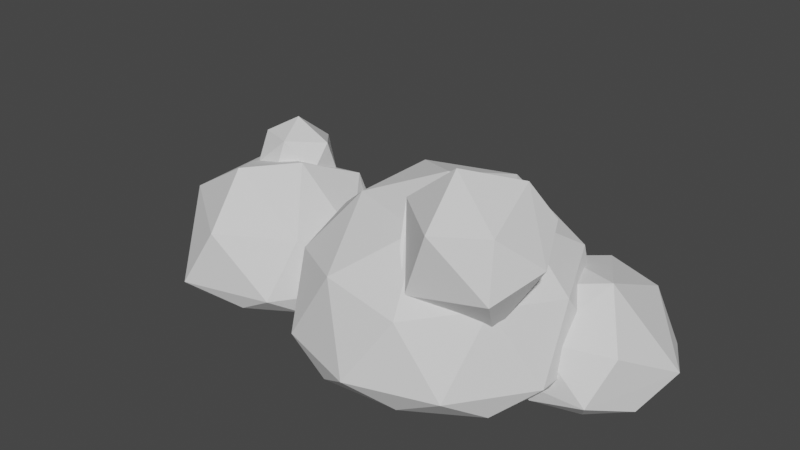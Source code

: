 # Source: GroundBush.blend  (saved by Blender 2.80.75; exported with 4.5.12 LTS)
import bpy
from mathutils import Matrix  # noqa: F401  (used for matrix-valued properties, if any)

bpy.ops.wm.read_factory_settings(use_empty=True)
scene = bpy.context.scene
scene.name = 'Scene'

# ---- collections
col_collection = bpy.data.collections.new('Collection'); scene.collection.children.link(col_collection)

# ---- world
world_world = bpy.data.worlds.new('World'); scene.world = world_world
world_world.use_nodes = True; world_world.node_tree.nodes.clear()
_N = world_world.node_tree.nodes; _L = world_world.node_tree.links
n0 = _N.new('ShaderNodeOutputWorld'); n0.name = 'World Output'; n0.location = (300, 300)
n1 = _N.new('ShaderNodeBackground'); n1.name = 'Background'; n1.location = (10, 300)
n1.inputs[0].default_value = (0.05088, 0.05088, 0.05088, 1.0)
_L.new(n1.outputs[0], n0.inputs[0])
n0.is_active_output = True
world_world.color = (0.05088, 0.05088, 0.05088)
world_world.use_sun_shadow = False
world_world.sun_shadow_jitter_overblur = 0.0

# ---- meshes
me_icosphere_001 = bpy.data.meshes.new('Icosphere.001')
me_icosphere_001.from_pydata([(0.5427, -0.3943, -0.1363), (-0.2073, -0.638, -0.1363), (-0.6708, 0.0, -0.1363), (-0.2073, 0.638, -0.1363), (0.5427, 0.3943, -0.1363), (0.2073, -0.638, 0.3354), (-0.5427, -0.3943, 0.3354), (-0.5427, 0.3943, 0.3354), (0.2073, 0.638, 0.3354), (0.6708, 0.0, 0.3354), (0.0, 0.0, 0.75), (0.1972, -0.6068, -0.1363), (0.638, 0.0, -0.1363), (-0.5161, -0.375, -0.1363), (-0.5161, 0.375, -0.1363), (0.1972, 0.6068, -0.1363), (0.7133, -0.2318, 0.0), (0.7133, 0.2318, 0.0), (0.0, -0.75, 0.0), (0.4408, -0.6068, 0.0), (-0.7133, -0.2318, 0.0), (-0.4408, -0.6068, 0.0), (-0.4408, 0.6068, 0.0), (-0.7133, 0.2318, 0.0), (0.4408, 0.6068, 0.0), (0.0, 0.75, 0.0), (0.5161, -0.375, 0.3943), (-0.1972, -0.6068, 0.3943), (-0.638, 0.0, 0.3943), (-0.1972, 0.6068, 0.3943), (0.5161, 0.375, 0.3943), (0.1218, -0.375, 0.638), (0.3943, 0.0, 0.638), (-0.319, -0.2318, 0.638), (-0.319, 0.2318, 0.638), (0.1218, 0.375, 0.638), (-0.6901, -0.2938, -0.1302), (-1.249, -0.4754, -0.1302), (-1.594, -2.32e-09, -0.1302), (-1.249, 0.4754, -0.1302), (-0.94, -0.4754, 0.2213), (-1.499, -0.2938, 0.2213), (-1.499, 0.2938, 0.2213), (-0.94, 0.4754, 0.2213), (-0.5946, -2.32e-09, 0.2213), (-1.094, -2.32e-09, 0.5303), (-0.9476, -0.4521, -0.1302), (-0.6191, -2.32e-09, -0.1302), (-1.479, -0.2794, -0.1302), (-1.479, 0.2794, -0.1302), (-0.9476, 0.4521, -0.1302), (-0.563, -0.1727, -0.0286), (-0.563, 0.1727, -0.0286), (-1.094, -0.5589, -0.0286), (-0.766, -0.4521, -0.0286), (-1.626, -0.1727, -0.0286), (-1.423, -0.4521, -0.0286), (-1.423, 0.4521, -0.0286), (-1.626, 0.1727, -0.0286), (-0.766, 0.4521, -0.0286), (-1.094, 0.5589, -0.0286), (-0.7099, -0.2794, 0.2652), (-1.241, -0.4521, 0.2652), (-1.57, -2.32e-09, 0.2652), (-1.241, 0.4521, 0.2652), (-0.7099, 0.2794, 0.2652), (-1.004, -0.2794, 0.4468), (-0.8007, -2.32e-09, 0.4468), (-1.332, -0.1727, 0.4468), (-1.332, 0.1727, 0.4468), (-1.004, 0.2794, 0.4468), (-0.9865, 0.4445, -0.1177), (-0.7494, 0.7709, -0.1177), (-0.3658, 0.6462, -0.1177), (-0.5373, 0.1182, 0.1236), (-0.921, 0.6462, 0.1236), (-0.5373, 0.7709, 0.1236), (-0.3002, 0.4445, 0.1236), (-0.6434, 0.4445, 0.3356), (-0.317, 0.4445, -0.1177), (-0.9074, 0.6364, -0.1177), (-0.5425, 0.7549, -0.1177), (-0.2785, 0.5631, -0.048), (-1.008, 0.326, -0.048), (-0.8689, 0.7549, -0.048), (-1.008, 0.5631, -0.048), (-0.4179, 0.7549, -0.048), (-0.6434, 0.8282, -0.048), (-0.7442, 0.1342, 0.1537), (-0.9697, 0.4445, 0.1537), (-0.7442, 0.7549, 0.1537), (-0.3793, 0.6364, 0.1537), (-0.581, 0.2527, 0.2783), (-0.4417, 0.4445, 0.2783), (-0.8065, 0.326, 0.2783), (-0.8065, 0.5631, 0.2783), (-0.581, 0.6364, 0.2783), (0.5054, -0.3362, 0.29), (0.209, -0.5319, 0.4398), (0.02578, -0.2998, 0.6871), (0.209, 0.03936, 0.6902), (0.5054, 0.01688, 0.4448), (0.5085, -0.5588, 0.5013), (0.2121, -0.5364, 0.7467), (0.2121, -0.1833, 0.9015), (0.5085, 0.01239, 0.7517), (0.6917, -0.2197, 0.5044), (0.5458, -0.363, 0.8312), (0.3688, -0.4712, 0.3394), (0.543, -0.1486, 0.3423), (0.08691, -0.4498, 0.5728), (0.08691, -0.114, 0.72), (0.3688, 0.07209, 0.5775), (0.612, -0.2653, 0.3263), (0.612, -0.05781, 0.4173), (0.3301, -0.5797, 0.4125), (0.5043, -0.4647, 0.3245), (0.0482, -0.4301, 0.7022), (0.1559, -0.5665, 0.5568), (0.1559, -0.02322, 0.795), (0.0482, -0.2226, 0.7931), (0.5043, 0.07861, 0.5627), (0.3301, 0.09182, 0.7069), (0.6475, -0.4148, 0.4929), (0.3656, -0.6009, 0.6353), (0.1914, -0.3802, 0.8705), (0.3656, -0.05764, 0.8735), (0.6475, -0.07902, 0.6401), (0.5618, -0.499, 0.685), (0.6694, -0.2996, 0.6868), (0.3875, -0.4858, 0.8292), (0.3875, -0.2783, 0.9202), (0.5618, -0.1632, 0.8322), (-1.136, -0.04051, 0.4646), (-1.307, 0.1016, 0.4276), (-1.221, 0.2982, 0.3587), (-1.014, 0.02561, 0.5784), (-1.238, 0.04625, 0.584), (-1.291, 0.2556, 0.5185), (-1.099, 0.3643, 0.4726), (-0.9275, 0.2222, 0.5096), (-1.108, 0.2195, 0.6451), (-1.239, 0.01116, 0.4534), (-1.289, 0.2102, 0.3912), (-1.106, 0.3136, 0.3475), (-0.9053, 0.1334, 0.4363), (-0.936, 0.2565, 0.3979), (-1.069, -0.046, 0.5038), (-0.956, 0.01791, 0.4768), (-1.301, 0.04967, 0.4853), (-1.201, -0.03386, 0.507), (-1.281, 0.2882, 0.4064), (-1.332, 0.1727, 0.4468), (-1.037, 0.34, 0.3761), (-1.169, 0.3521, 0.3793), (-0.9447, 0.1188, 0.562), (-1.127, 0.01537, 0.6057), (-1.29, 0.1505, 0.5705), (-1.208, 0.3375, 0.505), (-0.9944, 0.3178, 0.4998), (-1.051, 0.1172, 0.6417), (-0.9998, 0.2327, 0.6012), (-1.182, 0.1293, 0.6449), (-1.213, 0.2524, 0.6065), (-1.1, 0.3163, 0.5794), (0.979, 0.1293, -0.1949), (0.5748, -0.1188, -0.1823), (0.3966, 0.6271, -0.1479), (0.8689, 0.5903, -0.1736), (0.8318, -0.06995, 0.09039), (0.2493, 0.4279, 0.1374), (0.6535, 0.6759, 0.1248), (1.014, 0.3683, 0.09572), (0.6345, 0.2654, 0.3618), (0.8068, -0.04357, -0.1918), (0.9796, 0.3732, -0.1867), (0.2528, 0.4299, -0.147), (0.6373, 0.6658, -0.159), (1.06, 0.2456, -0.113), (0.9955, 0.5165, -0.1005), (0.7158, -0.1578, -0.1087), (0.9534, -0.01202, -0.1162), (0.4382, -0.1362, -0.09358), (0.2687, 0.5732, -0.06086), (0.7839, 0.6974, -0.08344), (0.5063, 0.719, -0.06829), (0.9774, 0.1261, 0.1249), (0.5929, -0.1098, 0.1369), (0.4234, 0.5995, 0.1697), (0.8726, 0.5645, 0.1452), (0.7546, 0.06563, 0.2814), (0.8614, 0.3232, 0.2845), (0.4769, 0.08728, 0.2965), (0.4122, 0.3582, 0.309), (0.6498, 0.504, 0.3016)], [], [(0, 12, 16), (1, 11, 18), (2, 13, 20), (3, 14, 22), (4, 15, 24), (0, 16, 19), (1, 18, 21), (3, 22, 25), (5, 26, 31), (6, 27, 33), (7, 28, 34), (8, 29, 35), (9, 30, 32), (32, 35, 10), (32, 30, 35), (30, 8, 35), (35, 34, 10), (35, 29, 34), (29, 7, 34), (34, 33, 10), (34, 28, 33), (28, 6, 33), (33, 31, 10), (33, 27, 31), (27, 5, 31), (31, 32, 10), (31, 26, 32), (26, 9, 32), (17, 30, 9), (17, 24, 30), (24, 8, 30), (25, 29, 8), (25, 22, 29), (22, 7, 29), (23, 28, 7), (23, 20, 28), (20, 6, 28), (21, 27, 6), (21, 18, 27), (18, 5, 27), (19, 26, 5), (19, 16, 26), (16, 9, 26), (24, 25, 8), (24, 15, 25), (15, 3, 25), (22, 23, 7), (20, 21, 6), (20, 13, 21), (13, 1, 21), (18, 19, 5), (18, 11, 19), (11, 0, 19), (16, 17, 9), (17, 16, 12), (36, 47, 51), (37, 46, 53), (38, 48, 55), (39, 49, 57), (36, 51, 54), (37, 53, 56), (38, 55, 58), (39, 57, 60), (40, 61, 66), (41, 62, 68), (42, 63, 69), (43, 64, 70), (44, 65, 67), (67, 70, 45), (67, 65, 70), (65, 43, 70), (70, 69, 45), (70, 64, 69), (64, 42, 69), (69, 68, 45), (69, 63, 68), (63, 41, 68), (68, 66, 45), (68, 62, 66), (62, 40, 66), (66, 67, 45), (66, 61, 67), (61, 44, 67), (52, 65, 44), (52, 59, 65), (59, 43, 65), (60, 64, 43), (60, 57, 64), (57, 42, 64), (58, 63, 42), (58, 55, 63), (55, 41, 63), (56, 62, 41), (56, 53, 62), (53, 40, 62), (54, 61, 40), (54, 51, 61), (51, 44, 61), (59, 60, 43), (59, 50, 60), (50, 39, 60), (57, 58, 42), (57, 49, 58), (49, 38, 58), (55, 56, 41), (55, 48, 56), (48, 37, 56), (53, 54, 40), (53, 46, 54), (46, 36, 54), (72, 80, 84), (73, 81, 86), (71, 83, 85), (72, 84, 87), (73, 86, 82), (75, 89, 95), (76, 90, 96), (77, 91, 93), (93, 96, 78), (93, 91, 96), (91, 76, 96), (96, 95, 78), (96, 90, 95), (90, 75, 95), (95, 94, 78), (95, 89, 94), (94, 92, 78), (94, 88, 92), (88, 74, 92), (92, 93, 78), (82, 91, 77), (82, 86, 91), (86, 76, 91), (87, 90, 76), (87, 84, 90), (84, 75, 90), (85, 89, 75), (85, 83, 89), (86, 87, 76), (86, 81, 87), (81, 72, 87), (84, 85, 75), (84, 80, 85), (80, 71, 85), (79, 73, 82), (97, 109, 113), (98, 108, 115), (99, 110, 117), (100, 111, 119), (101, 112, 121), (97, 113, 116), (98, 115, 118), (99, 117, 120), (100, 119, 122), (101, 121, 114), (102, 123, 128), (103, 124, 130), (104, 125, 131), (105, 126, 132), (106, 127, 129), (129, 132, 107), (129, 127, 132), (127, 105, 132), (132, 131, 107), (132, 126, 131), (126, 104, 131), (131, 130, 107), (131, 125, 130), (125, 103, 130), (130, 128, 107), (130, 124, 128), (124, 102, 128), (128, 129, 107), (128, 123, 129), (123, 106, 129), (114, 127, 106), (114, 121, 127), (121, 105, 127), (122, 126, 105), (122, 119, 126), (119, 104, 126), (120, 125, 104), (120, 117, 125), (117, 103, 125), (118, 124, 103), (118, 115, 124), (115, 102, 124), (116, 123, 102), (116, 113, 123), (113, 106, 123), (121, 122, 105), (121, 112, 122), (112, 100, 122), (119, 120, 104), (119, 111, 120), (111, 99, 120), (117, 118, 103), (117, 110, 118), (110, 98, 118), (115, 116, 102), (115, 108, 116), (108, 97, 116), (113, 114, 106), (113, 109, 114), (109, 101, 114), (134, 142, 149), (135, 143, 151), (133, 147, 150), (134, 149, 152), (135, 151, 154), (136, 155, 160), (137, 156, 162), (138, 157, 163), (139, 158, 164), (140, 159, 161), (161, 164, 141), (161, 159, 164), (159, 139, 164), (164, 163, 141), (164, 158, 163), (158, 138, 163), (163, 162, 141), (163, 157, 162), (157, 137, 162), (162, 160, 141), (162, 156, 160), (156, 136, 160), (160, 161, 141), (160, 155, 161), (155, 140, 161), (146, 159, 140), (146, 153, 159), (153, 139, 159), (154, 158, 139), (154, 151, 158), (151, 138, 158), (152, 157, 138), (152, 149, 157), (149, 137, 157), (150, 156, 137), (150, 147, 156), (147, 136, 156), (148, 155, 136), (148, 145, 155), (145, 140, 155), (153, 154, 139), (153, 144, 154), (144, 135, 154), (151, 152, 138), (151, 143, 152), (149, 150, 137), (149, 142, 150), (142, 133, 150), (147, 148, 136), (145, 146, 140), (110, 99, 111, 100), (165, 175, 178), (166, 174, 180), (167, 176, 183), (168, 177, 184), (165, 178, 181), (166, 180, 182), (167, 183, 185), (168, 184, 179), (169, 186, 190), (171, 188, 194), (172, 189, 191), (191, 194, 173), (191, 189, 194), (189, 171, 194), (194, 193, 173), (194, 188, 193), (188, 170, 193), (193, 192, 173), (192, 190, 173), (192, 187, 190), (187, 169, 190), (190, 191, 173), (190, 186, 191), (186, 172, 191), (179, 189, 172), (179, 184, 189), (184, 171, 189), (185, 188, 171), (185, 183, 188), (183, 170, 188), (182, 180, 187), (180, 169, 187), (181, 186, 169), (181, 178, 186), (178, 172, 186), (184, 185, 171), (184, 177, 185), (177, 167, 185), (180, 181, 169), (180, 174, 181), (174, 165, 181), (178, 179, 172), (178, 175, 179), (175, 168, 179)])
_uv = me_icosphere_001.uv_layers.new(name='UVMap')
_uv.uv.foreach_set('vector', [0.7273, 0.1575, 0.6364, 0.1575, 0.6818, 0.2362, 0.9091, 0.1575, 0.8182, 0.1575, 0.8636, 0.2362, 0.1818, 0.1575, 0.09091, 0.1575, 0.1364, 0.2362, 0.3636, 0.1575, 0.2727, 0.1575, 0.3182, 0.2362, 0.5455, 0.1575, 0.4545, 0.1575, 0.5, 0.2362, 0.7273, 0.1575, 0.6818, 0.2362, 0.7727, 0.2362, 0.9091, 0.1575, 0.8636, 0.2362, 0.9545, 0.2362, 0.3636, 0.1575, 0.3182, 0.2362, 0.4091, 0.2362, 0.8182, 0.3149, 0.7273, 0.3149, 0.7727, 0.3937, 1.0, 0.3149, 0.9091, 0.3149, 0.9545, 0.3937, 0.2727, 0.3149, 0.1818, 0.3149, 0.2273, 0.3937, 0.4545, 0.3149, 0.3636, 0.3149, 0.4091, 0.3937, 0.6364, 0.3149, 0.5455, 0.3149, 0.5909, 0.3937, 0.5909, 0.3937, 0.5, 0.3937, 0.5455, 0.4724, 0.5909, 0.3937, 0.5455, 0.3149, 0.5, 0.3937, 0.5455, 0.3149, 0.4545, 0.3149, 0.5, 0.3937, 0.4091, 0.3937, 0.3182, 0.3937, 0.3636, 0.4724, 0.4091, 0.3937, 0.3636, 0.3149, 0.3182, 0.3937, 0.3636, 0.3149, 0.2727, 0.3149, 0.3182, 0.3937, 0.2273, 0.3937, 0.1364, 0.3937, 0.1818, 0.4724, 0.2273, 0.3937, 0.1818, 0.3149, 0.1364, 0.3937, 0.1818, 0.3149, 0.09091, 0.3149, 0.1364, 0.3937, 0.9545, 0.3937, 0.8636, 0.3937, 0.9091, 0.4724, 0.9545, 0.3937, 0.9091, 0.3149, 0.8636, 0.3937, 0.9091, 0.3149, 0.8182, 0.3149, 0.8636, 0.3937, 0.7727, 0.3937, 0.6818, 0.3937, 0.7273, 0.4724, 0.7727, 0.3937, 0.7273, 0.3149, 0.6818, 0.3937, 0.7273, 0.3149, 0.6364, 0.3149, 0.6818, 0.3937, 0.5909, 0.2362, 0.5455, 0.3149, 0.6364, 0.3149, 0.5909, 0.2362, 0.5, 0.2362, 0.5455, 0.3149, 0.5, 0.2362, 0.4545, 0.3149, 0.5455, 0.3149, 0.4091, 0.2362, 0.3636, 0.3149, 0.4545, 0.3149, 0.4091, 0.2362, 0.3182, 0.2362, 0.3636, 0.3149, 0.3182, 0.2362, 0.2727, 0.3149, 0.3636, 0.3149, 0.2273, 0.2362, 0.1818, 0.3149, 0.2727, 0.3149, 0.2273, 0.2362, 0.1364, 0.2362, 0.1818, 0.3149, 0.1364, 0.2362, 0.09091, 0.3149, 0.1818, 0.3149, 0.9545, 0.2362, 0.9091, 0.3149, 1.0, 0.3149, 0.9545, 0.2362, 0.8636, 0.2362, 0.9091, 0.3149, 0.8636, 0.2362, 0.8182, 0.3149, 0.9091, 0.3149, 0.7727, 0.2362, 0.7273, 0.3149, 0.8182, 0.3149, 0.7727, 0.2362, 0.6818, 0.2362, 0.7273, 0.3149, 0.6818, 0.2362, 0.6364, 0.3149, 0.7273, 0.3149, 0.5, 0.2362, 0.4091, 0.2362, 0.4545, 0.3149, 0.5, 0.2362, 0.4545, 0.1575, 0.4091, 0.2362, 0.4545, 0.1575, 0.3636, 0.1575, 0.4091, 0.2362, 0.3182, 0.2362, 0.2273, 0.2362, 0.2727, 0.3149, 0.1364, 0.2362, 0.04545, 0.2362, 0.09091, 0.3149, 0.1364, 0.2362, 0.09091, 0.1575, 0.04545, 0.2362, 0.09091, 0.1575, 0.0, 0.1575, 0.04545, 0.2362, 0.8636, 0.2362, 0.7727, 0.2362, 0.8182, 0.3149, 0.8636, 0.2362, 0.8182, 0.1575, 0.7727, 0.2362, 0.8182, 0.1575, 0.7273, 0.1575, 0.7727, 0.2362, 0.6818, 0.2362, 0.5909, 0.2362, 0.6364, 0.3149, 0.5909, 0.2362, 0.6818, 0.2362, 0.6364, 0.1575, 0.7273, 0.1575, 0.6364, 0.1575, 0.6818, 0.2362, 0.9091, 0.1575, 0.8182, 0.1575, 0.8636, 0.2362, 0.1818, 0.1575, 0.09091, 0.1575, 0.1364, 0.2362, 0.3636, 0.1575, 0.2727, 0.1575, 0.3182, 0.2362, 0.7273, 0.1575, 0.6818, 0.2362, 0.7727, 0.2362, 0.9091, 0.1575, 0.8636, 0.2362, 0.9545, 0.2362, 0.1818, 0.1575, 0.1364, 0.2362, 0.2273, 0.2362, 0.3636, 0.1575, 0.3182, 0.2362, 0.4091, 0.2362, 0.8182, 0.3149, 0.7273, 0.3149, 0.7727, 0.3937, 1.0, 0.3149, 0.9091, 0.3149, 0.9545, 0.3937, 0.2727, 0.3149, 0.1818, 0.3149, 0.2273, 0.3937, 0.4545, 0.3149, 0.3636, 0.3149, 0.4091, 0.3937, 0.6364, 0.3149, 0.5455, 0.3149, 0.5909, 0.3937, 0.5909, 0.3937, 0.5, 0.3937, 0.5455, 0.4724, 0.5909, 0.3937, 0.5455, 0.3149, 0.5, 0.3937, 0.5455, 0.3149, 0.4545, 0.3149, 0.5, 0.3937, 0.4091, 0.3937, 0.3182, 0.3937, 0.3636, 0.4724, 0.4091, 0.3937, 0.3636, 0.3149, 0.3182, 0.3937, 0.3636, 0.3149, 0.2727, 0.3149, 0.3182, 0.3937, 0.2273, 0.3937, 0.1364, 0.3937, 0.1818, 0.4724, 0.2273, 0.3937, 0.1818, 0.3149, 0.1364, 0.3937, 0.1818, 0.3149, 0.09091, 0.3149, 0.1364, 0.3937, 0.9545, 0.3937, 0.8636, 0.3937, 0.9091, 0.4724, 0.9545, 0.3937, 0.9091, 0.3149, 0.8636, 0.3937, 0.9091, 0.3149, 0.8182, 0.3149, 0.8636, 0.3937, 0.7727, 0.3937, 0.6818, 0.3937, 0.7273, 0.4724, 0.7727, 0.3937, 0.7273, 0.3149, 0.6818, 0.3937, 0.7273, 0.3149, 0.6364, 0.3149, 0.6818, 0.3937, 0.5909, 0.2362, 0.5455, 0.3149, 0.6364, 0.3149, 0.5909, 0.2362, 0.5, 0.2362, 0.5455, 0.3149, 0.5, 0.2362, 0.4545, 0.3149, 0.5455, 0.3149, 0.4091, 0.2362, 0.3636, 0.3149, 0.4545, 0.3149, 0.4091, 0.2362, 0.3182, 0.2362, 0.3636, 0.3149, 0.3182, 0.2362, 0.2727, 0.3149, 0.3636, 0.3149, 0.2273, 0.2362, 0.1818, 0.3149, 0.2727, 0.3149, 0.2273, 0.2362, 0.1364, 0.2362, 0.1818, 0.3149, 0.1364, 0.2362, 0.09091, 0.3149, 0.1818, 0.3149, 0.9545, 0.2362, 0.9091, 0.3149, 1.0, 0.3149, 0.9545, 0.2362, 0.8636, 0.2362, 0.9091, 0.3149, 0.8636, 0.2362, 0.8182, 0.3149, 0.9091, 0.3149, 0.7727, 0.2362, 0.7273, 0.3149, 0.8182, 0.3149, 0.7727, 0.2362, 0.6818, 0.2362, 0.7273, 0.3149, 0.6818, 0.2362, 0.6364, 0.3149, 0.7273, 0.3149, 0.5, 0.2362, 0.4091, 0.2362, 0.4545, 0.3149, 0.5, 0.2362, 0.4545, 0.1575, 0.4091, 0.2362, 0.4545, 0.1575, 0.3636, 0.1575, 0.4091, 0.2362, 0.3182, 0.2362, 0.2273, 0.2362, 0.2727, 0.3149, 0.3182, 0.2362, 0.2727, 0.1575, 0.2273, 0.2362, 0.2727, 0.1575, 0.1818, 0.1575, 0.2273, 0.2362, 0.1364, 0.2362, 0.04545, 0.2362, 0.09091, 0.3149, 0.1364, 0.2362, 0.09091, 0.1575, 0.04545, 0.2362, 0.09091, 0.1575, 0.0, 0.1575, 0.04545, 0.2362, 0.8636, 0.2362, 0.7727, 0.2362, 0.8182, 0.3149, 0.8636, 0.2362, 0.8182, 0.1575, 0.7727, 0.2362, 0.8182, 0.1575, 0.7273, 0.1575, 0.7727, 0.2362, 0.3636, 0.1575, 0.2727, 0.1575, 0.3182, 0.2362, 0.5455, 0.1575, 0.4545, 0.1575, 0.5, 0.2362, 0.1818, 0.1575, 0.1364, 0.2362, 0.2273, 0.2362, 0.3636, 0.1575, 0.3182, 0.2362, 0.4091, 0.2362, 0.5455, 0.1575, 0.5, 0.2362, 0.5909, 0.2362, 0.2727, 0.3149, 0.1818, 0.3149, 0.2273, 0.3937, 0.4545, 0.3149, 0.3636, 0.3149, 0.4091, 0.3937, 0.6364, 0.3149, 0.5455, 0.3149, 0.5909, 0.3937, 0.5909, 0.3937, 0.5, 0.3937, 0.5455, 0.4724, 0.5909, 0.3937, 0.5455, 0.3149, 0.5, 0.3937, 0.5455, 0.3149, 0.4545, 0.3149, 0.5, 0.3937, 0.4091, 0.3937, 0.3182, 0.3937, 0.3636, 0.4724, 0.4091, 0.3937, 0.3636, 0.3149, 0.3182, 0.3937, 0.3636, 0.3149, 0.2727, 0.3149, 0.3182, 0.3937, 0.2273, 0.3937, 0.1364, 0.3937, 0.1818, 0.4724, 0.2273, 0.3937, 0.1818, 0.3149, 0.1364, 0.3937, 0.9545, 0.3937, 0.8636, 0.3937, 0.9091, 0.4724, 0.9545, 0.3937, 0.9091, 0.3149, 0.8636, 0.3937, 0.9091, 0.3149, 0.8182, 0.3149, 0.8636, 0.3937, 0.7727, 0.3937, 0.6818, 0.3937, 0.7273, 0.4724, 0.5909, 0.2362, 0.5455, 0.3149, 0.6364, 0.3149, 0.5909, 0.2362, 0.5, 0.2362, 0.5455, 0.3149, 0.5, 0.2362, 0.4545, 0.3149, 0.5455, 0.3149, 0.4091, 0.2362, 0.3636, 0.3149, 0.4545, 0.3149, 0.4091, 0.2362, 0.3182, 0.2362, 0.3636, 0.3149, 0.3182, 0.2362, 0.2727, 0.3149, 0.3636, 0.3149, 0.2273, 0.2362, 0.1818, 0.3149, 0.2727, 0.3149, 0.2273, 0.2362, 0.1364, 0.2362, 0.1818, 0.3149, 0.5, 0.2362, 0.4091, 0.2362, 0.4545, 0.3149, 0.5, 0.2362, 0.4545, 0.1575, 0.4091, 0.2362, 0.4545, 0.1575, 0.3636, 0.1575, 0.4091, 0.2362, 0.3182, 0.2362, 0.2273, 0.2362, 0.2727, 0.3149, 0.3182, 0.2362, 0.2727, 0.1575, 0.2273, 0.2362, 0.2727, 0.1575, 0.1818, 0.1575, 0.2273, 0.2362, 0.6364, 0.1575, 0.5455, 0.1575, 0.5909, 0.2362, 0.7273, 0.1575, 0.6364, 0.1575, 0.6818, 0.2362, 0.9091, 0.1575, 0.8182, 0.1575, 0.8636, 0.2362, 0.1818, 0.1575, 0.09091, 0.1575, 0.1364, 0.2362, 0.3636, 0.1575, 0.2727, 0.1575, 0.3182, 0.2362, 0.5455, 0.1575, 0.4545, 0.1575, 0.5, 0.2362, 0.7273, 0.1575, 0.6818, 0.2362, 0.7727, 0.2362, 0.9091, 0.1575, 0.8636, 0.2362, 0.9545, 0.2362, 0.1818, 0.1575, 0.1364, 0.2362, 0.2273, 0.2362, 0.3636, 0.1575, 0.3182, 0.2362, 0.4091, 0.2362, 0.5455, 0.1575, 0.5, 0.2362, 0.5909, 0.2362, 0.8182, 0.3149, 0.7273, 0.3149, 0.7727, 0.3937, 1.0, 0.3149, 0.9091, 0.3149, 0.9545, 0.3937, 0.2727, 0.3149, 0.1818, 0.3149, 0.2273, 0.3937, 0.4545, 0.3149, 0.3636, 0.3149, 0.4091, 0.3937, 0.6364, 0.3149, 0.5455, 0.3149, 0.5909, 0.3937, 0.5909, 0.3937, 0.5, 0.3937, 0.5455, 0.4724, 0.5909, 0.3937, 0.5455, 0.3149, 0.5, 0.3937, 0.5455, 0.3149, 0.4545, 0.3149, 0.5, 0.3937, 0.4091, 0.3937, 0.3182, 0.3937, 0.3636, 0.4724, 0.4091, 0.3937, 0.3636, 0.3149, 0.3182, 0.3937, 0.3636, 0.3149, 0.2727, 0.3149, 0.3182, 0.3937, 0.2273, 0.3937, 0.1364, 0.3937, 0.1818, 0.4724, 0.2273, 0.3937, 0.1818, 0.3149, 0.1364, 0.3937, 0.1818, 0.3149, 0.09091, 0.3149, 0.1364, 0.3937, 0.9545, 0.3937, 0.8636, 0.3937, 0.9091, 0.4724, 0.9545, 0.3937, 0.9091, 0.3149, 0.8636, 0.3937, 0.9091, 0.3149, 0.8182, 0.3149, 0.8636, 0.3937, 0.7727, 0.3937, 0.6818, 0.3937, 0.7273, 0.4724, 0.7727, 0.3937, 0.7273, 0.3149, 0.6818, 0.3937, 0.7273, 0.3149, 0.6364, 0.3149, 0.6818, 0.3937, 0.5909, 0.2362, 0.5455, 0.3149, 0.6364, 0.3149, 0.5909, 0.2362, 0.5, 0.2362, 0.5455, 0.3149, 0.5, 0.2362, 0.4545, 0.3149, 0.5455, 0.3149, 0.4091, 0.2362, 0.3636, 0.3149, 0.4545, 0.3149, 0.4091, 0.2362, 0.3182, 0.2362, 0.3636, 0.3149, 0.3182, 0.2362, 0.2727, 0.3149, 0.3636, 0.3149, 0.2273, 0.2362, 0.1818, 0.3149, 0.2727, 0.3149, 0.2273, 0.2362, 0.1364, 0.2362, 0.1818, 0.3149, 0.1364, 0.2362, 0.09091, 0.3149, 0.1818, 0.3149, 0.9545, 0.2362, 0.9091, 0.3149, 1.0, 0.3149, 0.9545, 0.2362, 0.8636, 0.2362, 0.9091, 0.3149, 0.8636, 0.2362, 0.8182, 0.3149, 0.9091, 0.3149, 0.7727, 0.2362, 0.7273, 0.3149, 0.8182, 0.3149, 0.7727, 0.2362, 0.6818, 0.2362, 0.7273, 0.3149, 0.6818, 0.2362, 0.6364, 0.3149, 0.7273, 0.3149, 0.5, 0.2362, 0.4091, 0.2362, 0.4545, 0.3149, 0.5, 0.2362, 0.4545, 0.1575, 0.4091, 0.2362, 0.4545, 0.1575, 0.3636, 0.1575, 0.4091, 0.2362, 0.3182, 0.2362, 0.2273, 0.2362, 0.2727, 0.3149, 0.3182, 0.2362, 0.2727, 0.1575, 0.2273, 0.2362, 0.2727, 0.1575, 0.1818, 0.1575, 0.2273, 0.2362, 0.1364, 0.2362, 0.04545, 0.2362, 0.09091, 0.3149, 0.1364, 0.2362, 0.09091, 0.1575, 0.04545, 0.2362, 0.09091, 0.1575, 0.0, 0.1575, 0.04545, 0.2362, 0.8636, 0.2362, 0.7727, 0.2362, 0.8182, 0.3149, 0.8636, 0.2362, 0.8182, 0.1575, 0.7727, 0.2362, 0.8182, 0.1575, 0.7273, 0.1575, 0.7727, 0.2362, 0.6818, 0.2362, 0.5909, 0.2362, 0.6364, 0.3149, 0.6818, 0.2362, 0.6364, 0.1575, 0.5909, 0.2362, 0.6364, 0.1575, 0.5455, 0.1575, 0.5909, 0.2362, 0.1818, 0.1575, 0.09091, 0.1575, 0.1364, 0.2362, 0.3636, 0.1575, 0.2727, 0.1575, 0.3182, 0.2362, 0.9091, 0.1575, 0.8636, 0.2362, 0.9545, 0.2362, 0.1818, 0.1575, 0.1364, 0.2362, 0.2273, 0.2362, 0.3636, 0.1575, 0.3182, 0.2362, 0.4091, 0.2362, 0.8182, 0.3149, 0.7273, 0.3149, 0.7727, 0.3937, 1.0, 0.3149, 0.9091, 0.3149, 0.9545, 0.3937, 0.2727, 0.3149, 0.1818, 0.3149, 0.2273, 0.3937, 0.4545, 0.3149, 0.3636, 0.3149, 0.4091, 0.3937, 0.6364, 0.3149, 0.5455, 0.3149, 0.5909, 0.3937, 0.5909, 0.3937, 0.5, 0.3937, 0.5455, 0.4724, 0.5909, 0.3937, 0.5455, 0.3149, 0.5, 0.3937, 0.5455, 0.3149, 0.4545, 0.3149, 0.5, 0.3937, 0.4091, 0.3937, 0.3182, 0.3937, 0.3636, 0.4724, 0.4091, 0.3937, 0.3636, 0.3149, 0.3182, 0.3937, 0.3636, 0.3149, 0.2727, 0.3149, 0.3182, 0.3937, 0.2273, 0.3937, 0.1364, 0.3937, 0.1818, 0.4724, 0.2273, 0.3937, 0.1818, 0.3149, 0.1364, 0.3937, 0.1818, 0.3149, 0.09091, 0.3149, 0.1364, 0.3937, 0.9545, 0.3937, 0.8636, 0.3937, 0.9091, 0.4724, 0.9545, 0.3937, 0.9091, 0.3149, 0.8636, 0.3937, 0.9091, 0.3149, 0.8182, 0.3149, 0.8636, 0.3937, 0.7727, 0.3937, 0.6818, 0.3937, 0.7273, 0.4724, 0.7727, 0.3937, 0.7273, 0.3149, 0.6818, 0.3937, 0.7273, 0.3149, 0.6364, 0.3149, 0.6818, 0.3937, 0.5909, 0.2362, 0.5455, 0.3149, 0.6364, 0.3149, 0.5909, 0.2362, 0.5, 0.2362, 0.5455, 0.3149, 0.5, 0.2362, 0.4545, 0.3149, 0.5455, 0.3149, 0.4091, 0.2362, 0.3636, 0.3149, 0.4545, 0.3149, 0.4091, 0.2362, 0.3182, 0.2362, 0.3636, 0.3149, 0.3182, 0.2362, 0.2727, 0.3149, 0.3636, 0.3149, 0.2273, 0.2362, 0.1818, 0.3149, 0.2727, 0.3149, 0.2273, 0.2362, 0.1364, 0.2362, 0.1818, 0.3149, 0.1364, 0.2362, 0.09091, 0.3149, 0.1818, 0.3149, 0.9545, 0.2362, 0.9091, 0.3149, 1.0, 0.3149, 0.9545, 0.2362, 0.8636, 0.2362, 0.9091, 0.3149, 0.8636, 0.2362, 0.8182, 0.3149, 0.9091, 0.3149, 0.7727, 0.2362, 0.7273, 0.3149, 0.8182, 0.3149, 0.7727, 0.2362, 0.6818, 0.2362, 0.7273, 0.3149, 0.6818, 0.2362, 0.6364, 0.3149, 0.7273, 0.3149, 0.5, 0.2362, 0.4091, 0.2362, 0.4545, 0.3149, 0.5, 0.2362, 0.4545, 0.1575, 0.4091, 0.2362, 0.4545, 0.1575, 0.3636, 0.1575, 0.4091, 0.2362, 0.3182, 0.2362, 0.2273, 0.2362, 0.2727, 0.3149, 0.3182, 0.2362, 0.2727, 0.1575, 0.2273, 0.2362, 0.1364, 0.2362, 0.04545, 0.2362, 0.09091, 0.3149, 0.1364, 0.2362, 0.09091, 0.1575, 0.04545, 0.2362, 0.09091, 0.1575, 0.0, 0.1575, 0.04545, 0.2362, 0.8636, 0.2362, 0.7727, 0.2362, 0.8182, 0.3149, 0.6818, 0.2362, 0.5909, 0.2362, 0.6364, 0.3149, 0.09091, 0.1575, 0.1818, 0.1575, 0.2727, 0.1575, 0.3636, 0.1575, 0.7273, 0.1575, 0.6364, 0.1575, 0.6818, 0.2362, 0.9091, 0.1575, 0.8182, 0.1575, 0.8636, 0.2362, 0.3636, 0.1575, 0.2727, 0.1575, 0.3182, 0.2362, 0.5455, 0.1575, 0.4545, 0.1575, 0.5, 0.2362, 0.7273, 0.1575, 0.6818, 0.2362, 0.7727, 0.2362, 0.9091, 0.1575, 0.8636, 0.2362, 0.9545, 0.2362, 0.3636, 0.1575, 0.3182, 0.2362, 0.4091, 0.2362, 0.5455, 0.1575, 0.5, 0.2362, 0.5909, 0.2362, 0.8182, 0.3149, 0.7273, 0.3149, 0.7727, 0.3937, 0.4545, 0.3149, 0.3636, 0.3149, 0.4091, 0.3937, 0.6364, 0.3149, 0.5455, 0.3149, 0.5909, 0.3937, 0.5909, 0.3937, 0.5, 0.3937, 0.5455, 0.4724, 0.5909, 0.3937, 0.5455, 0.3149, 0.5, 0.3937, 0.5455, 0.3149, 0.4545, 0.3149, 0.5, 0.3937, 0.4091, 0.3937, 0.3182, 0.3937, 0.3636, 0.4724, 0.4091, 0.3937, 0.3636, 0.3149, 0.3182, 0.3937, 0.3636, 0.3149, 0.2727, 0.3149, 0.3182, 0.3937, 0.2273, 0.3937, 0.1364, 0.3937, 0.1818, 0.4724, 0.9545, 0.3937, 0.8636, 0.3937, 0.9091, 0.4724, 0.9545, 0.3937, 0.9091, 0.3149, 0.8636, 0.3937, 0.9091, 0.3149, 0.8182, 0.3149, 0.8636, 0.3937, 0.7727, 0.3937, 0.6818, 0.3937, 0.7273, 0.4724, 0.7727, 0.3937, 0.7273, 0.3149, 0.6818, 0.3937, 0.7273, 0.3149, 0.6364, 0.3149, 0.6818, 0.3937, 0.5909, 0.2362, 0.5455, 0.3149, 0.6364, 0.3149, 0.5909, 0.2362, 0.5, 0.2362, 0.5455, 0.3149, 0.5, 0.2362, 0.4545, 0.3149, 0.5455, 0.3149, 0.4091, 0.2362, 0.3636, 0.3149, 0.4545, 0.3149, 0.4091, 0.2362, 0.3182, 0.2362, 0.3636, 0.3149, 0.3182, 0.2362, 0.2727, 0.3149, 0.3636, 0.3149, 0.9545, 0.2362, 0.8636, 0.2362, 0.9091, 0.3149, 0.8636, 0.2362, 0.8182, 0.3149, 0.9091, 0.3149, 0.7727, 0.2362, 0.7273, 0.3149, 0.8182, 0.3149, 0.7727, 0.2362, 0.6818, 0.2362, 0.7273, 0.3149, 0.6818, 0.2362, 0.6364, 0.3149, 0.7273, 0.3149, 0.5, 0.2362, 0.4091, 0.2362, 0.4545, 0.3149, 0.5, 0.2362, 0.4545, 0.1575, 0.4091, 0.2362, 0.4545, 0.1575, 0.3636, 0.1575, 0.4091, 0.2362, 0.8636, 0.2362, 0.7727, 0.2362, 0.8182, 0.3149, 0.8636, 0.2362, 0.8182, 0.1575, 0.7727, 0.2362, 0.8182, 0.1575, 0.7273, 0.1575, 0.7727, 0.2362, 0.6818, 0.2362, 0.5909, 0.2362, 0.6364, 0.3149, 0.6818, 0.2362, 0.6364, 0.1575, 0.5909, 0.2362, 0.6364, 0.1575, 0.5455, 0.1575, 0.5909, 0.2362])
me_icosphere_001.use_remesh_preserve_volume = False
me_icosphere_001.use_remesh_preserve_attributes = False
me_icosphere_001.use_mirror_vertex_groups = False
me_icosphere_001.update()

# ---- objects
ob_icosphere = bpy.data.objects.new('Icosphere', me_icosphere_001)

# ---- transforms, parenting, visibility, modifiers, constraints
ob_icosphere.location = (0.0, 0.0, 0.0)
ob_icosphere.lineart.crease_threshold = 0.0
_m = ob_icosphere.modifiers.new('Decimate', 'DECIMATE')
_m.ratio = 0.6

# ---- collection membership
col_collection.objects.link(ob_icosphere)

# ---- scene / render settings (as saved in the file)
scene.frame_start = 1; scene.frame_end = 250; scene.frame_set(1)
scene.render.engine = 'BLENDER_EEVEE_NEXT'
scene.cycles.use_denoising = False
scene.cycles.samples = 128
scene.cycles.sampling_pattern = 'TABULATED_SOBOL'
scene.cycles.use_adaptive_sampling = False
scene.cycles.use_light_tree = False
scene.view_settings.view_transform = 'Filmic'
bpy.context.view_layer.update()

# ---- added for rendering (the .blend has no active camera and no usable light): camera, sun
cam_auto = bpy.data.cameras.new('AutoCamera')
cam_auto.lens = 50.0
cam_auto.sensor_width = 36.0
cam_auto.clip_end = 1000.0
ob_auto_camera = bpy.data.objects.new('AutoCamera', cam_auto)
scene.collection.objects.link(ob_auto_camera)
ob_auto_camera.location = (2.76187, -3.65732, 2.82026)
ob_auto_camera.rotation_euler = (1.09748, -7.21219e-08, 0.694738)
scene.camera = ob_auto_camera
light_auto_sun = bpy.data.lights.new('AutoSun', 'SUN')
light_auto_sun.energy = 3.0
light_auto_sun.angle = 0.0523599
ob_auto_sun = bpy.data.objects.new('AutoSun', light_auto_sun)
scene.collection.objects.link(ob_auto_sun)
ob_auto_sun.rotation_euler = (0.872665, 0.174533, 0.523599)
bpy.context.view_layer.update()
